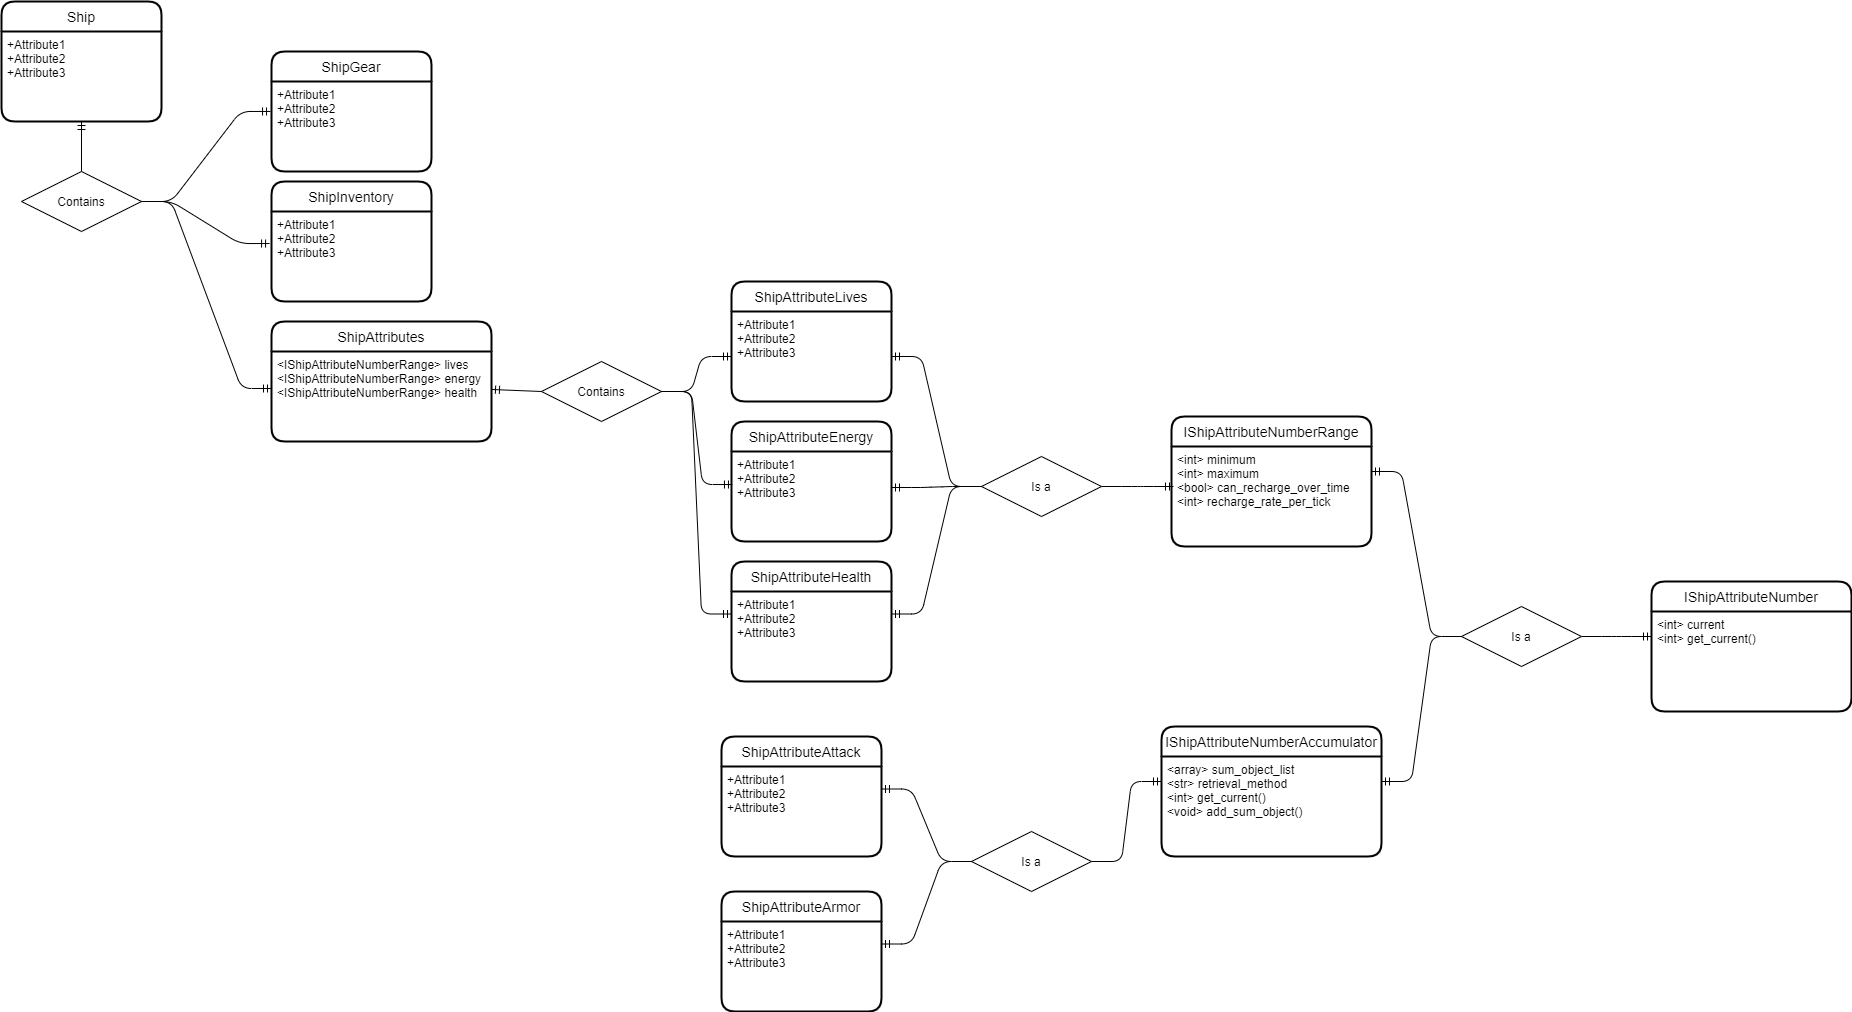

The diagram above was exported from draw.io. Its source (the exported page's mxGraphModel, read from the mxfile embedded in the PNG):
<mxGraphModel dx="1086" dy="806" grid="1" gridSize="10" guides="1" tooltips="1" connect="1" arrows="1" fold="1" page="1" pageScale="1" pageWidth="850" pageHeight="1100" math="0" shadow="0">
  <root>
    <mxCell id="0" />
    <mxCell id="1" parent="0" />
    <mxCell id="mEbAC2S-BGfCvlYAvzL6-27" value="ShipInventory" style="swimlane;childLayout=stackLayout;horizontal=1;startSize=30;horizontalStack=0;rounded=1;fontSize=14;fontStyle=0;strokeWidth=2;resizeParent=0;resizeLast=1;shadow=0;dashed=0;align=center;" parent="1" vertex="1">
      <mxGeometry x="290" y="190" width="160" height="120" as="geometry" />
    </mxCell>
    <mxCell id="mEbAC2S-BGfCvlYAvzL6-28" value="+Attribute1&#10;+Attribute2&#10;+Attribute3" style="align=left;strokeColor=none;fillColor=none;spacingLeft=4;fontSize=12;verticalAlign=top;resizable=0;rotatable=0;part=1;" parent="mEbAC2S-BGfCvlYAvzL6-27" vertex="1">
      <mxGeometry y="30" width="160" height="90" as="geometry" />
    </mxCell>
    <mxCell id="mEbAC2S-BGfCvlYAvzL6-29" value="ShipGear" style="swimlane;childLayout=stackLayout;horizontal=1;startSize=30;horizontalStack=0;rounded=1;fontSize=14;fontStyle=0;strokeWidth=2;resizeParent=0;resizeLast=1;shadow=0;dashed=0;align=center;" parent="1" vertex="1">
      <mxGeometry x="290" y="60" width="160" height="120" as="geometry" />
    </mxCell>
    <mxCell id="mEbAC2S-BGfCvlYAvzL6-30" value="+Attribute1&#10;+Attribute2&#10;+Attribute3" style="align=left;strokeColor=none;fillColor=none;spacingLeft=4;fontSize=12;verticalAlign=top;resizable=0;rotatable=0;part=1;" parent="mEbAC2S-BGfCvlYAvzL6-29" vertex="1">
      <mxGeometry y="30" width="160" height="90" as="geometry" />
    </mxCell>
    <mxCell id="mEbAC2S-BGfCvlYAvzL6-25" value="Ship" style="swimlane;childLayout=stackLayout;horizontal=1;startSize=30;horizontalStack=0;rounded=1;fontSize=14;fontStyle=0;strokeWidth=2;resizeParent=0;resizeLast=1;shadow=0;dashed=0;align=center;" parent="1" vertex="1">
      <mxGeometry x="20" y="10" width="160" height="120" as="geometry" />
    </mxCell>
    <mxCell id="mEbAC2S-BGfCvlYAvzL6-26" value="+Attribute1&#10;+Attribute2&#10;+Attribute3" style="align=left;strokeColor=none;fillColor=none;spacingLeft=4;fontSize=12;verticalAlign=top;resizable=0;rotatable=0;part=1;" parent="mEbAC2S-BGfCvlYAvzL6-25" vertex="1">
      <mxGeometry y="30" width="160" height="90" as="geometry" />
    </mxCell>
    <mxCell id="mEbAC2S-BGfCvlYAvzL6-39" value="Contains" style="shape=rhombus;perimeter=rhombusPerimeter;whiteSpace=wrap;html=1;align=center;" parent="1" vertex="1">
      <mxGeometry x="40" y="180" width="120" height="60" as="geometry" />
    </mxCell>
    <mxCell id="mEbAC2S-BGfCvlYAvzL6-40" value="" style="fontSize=12;html=1;endArrow=none;startArrow=ERmandOne;exitX=0.5;exitY=1;exitDx=0;exitDy=0;entryX=0.5;entryY=0;entryDx=0;entryDy=0;endFill=0;" parent="1" source="mEbAC2S-BGfCvlYAvzL6-26" target="mEbAC2S-BGfCvlYAvzL6-39" edge="1">
      <mxGeometry width="100" height="100" relative="1" as="geometry">
        <mxPoint x="370" y="240" as="sourcePoint" />
        <mxPoint x="470" y="140" as="targetPoint" />
      </mxGeometry>
    </mxCell>
    <mxCell id="mEbAC2S-BGfCvlYAvzL6-41" value="" style="edgeStyle=entityRelationEdgeStyle;fontSize=12;html=1;endArrow=ERmandOne;startArrow=none;exitX=1;exitY=0.5;exitDx=0;exitDy=0;entryX=-0.006;entryY=0.333;entryDx=0;entryDy=0;entryPerimeter=0;startFill=0;" parent="1" source="mEbAC2S-BGfCvlYAvzL6-39" target="mEbAC2S-BGfCvlYAvzL6-30" edge="1">
      <mxGeometry width="100" height="100" relative="1" as="geometry">
        <mxPoint x="370" y="240" as="sourcePoint" />
        <mxPoint x="470" y="140" as="targetPoint" />
      </mxGeometry>
    </mxCell>
    <mxCell id="mEbAC2S-BGfCvlYAvzL6-42" value="" style="edgeStyle=entityRelationEdgeStyle;fontSize=12;html=1;endArrow=ERmandOne;startArrow=none;exitX=1;exitY=0.5;exitDx=0;exitDy=0;entryX=-0.012;entryY=0.356;entryDx=0;entryDy=0;entryPerimeter=0;startFill=0;" parent="1" source="mEbAC2S-BGfCvlYAvzL6-39" target="mEbAC2S-BGfCvlYAvzL6-28" edge="1">
      <mxGeometry width="100" height="100" relative="1" as="geometry">
        <mxPoint x="170" y="220" as="sourcePoint" />
        <mxPoint x="299.03999999999996" y="129.97000000000003" as="targetPoint" />
      </mxGeometry>
    </mxCell>
    <mxCell id="mEbAC2S-BGfCvlYAvzL6-43" value="ShipAttributes" style="swimlane;childLayout=stackLayout;horizontal=1;startSize=30;horizontalStack=0;rounded=1;fontSize=14;fontStyle=0;strokeWidth=2;resizeParent=0;resizeLast=1;shadow=0;dashed=0;align=center;" parent="1" vertex="1">
      <mxGeometry x="290" y="330" width="220" height="120" as="geometry" />
    </mxCell>
    <mxCell id="mEbAC2S-BGfCvlYAvzL6-44" value="&lt;IShipAttributeNumberRange&gt; lives&#10;&lt;IShipAttributeNumberRange&gt; energy&#10;&lt;IShipAttributeNumberRange&gt; health" style="align=left;strokeColor=none;fillColor=none;spacingLeft=4;fontSize=12;verticalAlign=top;resizable=0;rotatable=0;part=1;" parent="mEbAC2S-BGfCvlYAvzL6-43" vertex="1">
      <mxGeometry y="30" width="220" height="90" as="geometry" />
    </mxCell>
    <mxCell id="mEbAC2S-BGfCvlYAvzL6-45" value="" style="edgeStyle=entityRelationEdgeStyle;fontSize=12;html=1;endArrow=ERmandOne;startArrow=none;exitX=1;exitY=0.5;exitDx=0;exitDy=0;entryX=0;entryY=0.411;entryDx=0;entryDy=0;entryPerimeter=0;startFill=0;" parent="1" source="mEbAC2S-BGfCvlYAvzL6-39" target="mEbAC2S-BGfCvlYAvzL6-44" edge="1">
      <mxGeometry width="100" height="100" relative="1" as="geometry">
        <mxPoint x="170" y="220" as="sourcePoint" />
        <mxPoint x="298.0799999999999" y="262.03999999999996" as="targetPoint" />
      </mxGeometry>
    </mxCell>
    <mxCell id="mEbAC2S-BGfCvlYAvzL6-47" value="Contains" style="shape=rhombus;perimeter=rhombusPerimeter;whiteSpace=wrap;html=1;align=center;" parent="1" vertex="1">
      <mxGeometry x="560" y="370" width="120" height="60" as="geometry" />
    </mxCell>
    <mxCell id="mEbAC2S-BGfCvlYAvzL6-48" value="" style="fontSize=12;html=1;endArrow=none;startArrow=ERmandOne;exitX=1;exitY=0.422;exitDx=0;exitDy=0;entryX=0;entryY=0.5;entryDx=0;entryDy=0;endFill=0;exitPerimeter=0;" parent="1" source="mEbAC2S-BGfCvlYAvzL6-44" target="mEbAC2S-BGfCvlYAvzL6-47" edge="1">
      <mxGeometry width="100" height="100" relative="1" as="geometry">
        <mxPoint x="110" y="140" as="sourcePoint" />
        <mxPoint x="110" y="190" as="targetPoint" />
      </mxGeometry>
    </mxCell>
    <mxCell id="mEbAC2S-BGfCvlYAvzL6-49" value="" style="edgeStyle=entityRelationEdgeStyle;fontSize=12;html=1;endArrow=ERmandOne;startArrow=none;exitX=1;exitY=0.5;exitDx=0;exitDy=0;entryX=0;entryY=0.5;entryDx=0;entryDy=0;startFill=0;" parent="1" source="mEbAC2S-BGfCvlYAvzL6-47" target="mEbAC2S-BGfCvlYAvzL6-32" edge="1">
      <mxGeometry width="100" height="100" relative="1" as="geometry">
        <mxPoint x="170" y="220" as="sourcePoint" />
        <mxPoint x="299.03999999999996" y="129.97000000000003" as="targetPoint" />
      </mxGeometry>
    </mxCell>
    <mxCell id="mEbAC2S-BGfCvlYAvzL6-50" value="" style="edgeStyle=entityRelationEdgeStyle;fontSize=12;html=1;endArrow=ERmandOne;startArrow=none;exitX=1;exitY=0.5;exitDx=0;exitDy=0;entryX=0.006;entryY=0.367;entryDx=0;entryDy=0;startFill=0;entryPerimeter=0;" parent="1" source="mEbAC2S-BGfCvlYAvzL6-47" target="mEbAC2S-BGfCvlYAvzL6-34" edge="1">
      <mxGeometry width="100" height="100" relative="1" as="geometry">
        <mxPoint x="630" y="410" as="sourcePoint" />
        <mxPoint x="700" y="375" as="targetPoint" />
      </mxGeometry>
    </mxCell>
    <mxCell id="mEbAC2S-BGfCvlYAvzL6-51" value="" style="edgeStyle=entityRelationEdgeStyle;fontSize=12;html=1;endArrow=ERmandOne;startArrow=none;exitX=1;exitY=0.5;exitDx=0;exitDy=0;entryX=0;entryY=0.25;entryDx=0;entryDy=0;startFill=0;" parent="1" source="mEbAC2S-BGfCvlYAvzL6-47" target="mEbAC2S-BGfCvlYAvzL6-37" edge="1">
      <mxGeometry width="100" height="100" relative="1" as="geometry">
        <mxPoint x="630" y="410" as="sourcePoint" />
        <mxPoint x="700.96" y="503.03" as="targetPoint" />
      </mxGeometry>
    </mxCell>
    <mxCell id="mEbAC2S-BGfCvlYAvzL6-52" value="Is a" style="shape=rhombus;perimeter=rhombusPerimeter;whiteSpace=wrap;html=1;align=center;" parent="1" vertex="1">
      <mxGeometry x="1000" y="465" width="120" height="60" as="geometry" />
    </mxCell>
    <mxCell id="mEbAC2S-BGfCvlYAvzL6-53" value="" style="edgeStyle=entityRelationEdgeStyle;fontSize=12;html=1;endArrow=none;startArrow=ERmandOne;exitX=1;exitY=0.5;exitDx=0;exitDy=0;entryX=0;entryY=0.5;entryDx=0;entryDy=0;endFill=0;" parent="1" source="mEbAC2S-BGfCvlYAvzL6-32" target="mEbAC2S-BGfCvlYAvzL6-52" edge="1">
      <mxGeometry width="100" height="100" relative="1" as="geometry">
        <mxPoint x="810" y="440" as="sourcePoint" />
        <mxPoint x="910" y="340" as="targetPoint" />
      </mxGeometry>
    </mxCell>
    <mxCell id="mEbAC2S-BGfCvlYAvzL6-54" value="" style="edgeStyle=entityRelationEdgeStyle;fontSize=12;html=1;endArrow=none;startArrow=ERmandOne;exitX=1;exitY=0.4;exitDx=0;exitDy=0;entryX=0;entryY=0.5;entryDx=0;entryDy=0;endFill=0;exitPerimeter=0;" parent="1" source="mEbAC2S-BGfCvlYAvzL6-34" target="mEbAC2S-BGfCvlYAvzL6-52" edge="1">
      <mxGeometry width="100" height="100" relative="1" as="geometry">
        <mxPoint x="860" y="375" as="sourcePoint" />
        <mxPoint x="920" y="500" as="targetPoint" />
      </mxGeometry>
    </mxCell>
    <mxCell id="mEbAC2S-BGfCvlYAvzL6-55" value="" style="edgeStyle=entityRelationEdgeStyle;fontSize=12;html=1;endArrow=none;startArrow=ERmandOne;exitX=1;exitY=0.25;exitDx=0;exitDy=0;entryX=0;entryY=0.5;entryDx=0;entryDy=0;endFill=0;" parent="1" source="mEbAC2S-BGfCvlYAvzL6-37" target="mEbAC2S-BGfCvlYAvzL6-52" edge="1">
      <mxGeometry width="100" height="100" relative="1" as="geometry">
        <mxPoint x="860" y="375" as="sourcePoint" />
        <mxPoint x="920" y="500" as="targetPoint" />
      </mxGeometry>
    </mxCell>
    <mxCell id="mEbAC2S-BGfCvlYAvzL6-56" value="" style="edgeStyle=entityRelationEdgeStyle;fontSize=12;html=1;endArrow=ERmandOne;startArrow=none;exitX=1;exitY=0.5;exitDx=0;exitDy=0;entryX=0.01;entryY=0.4;entryDx=0;entryDy=0;startFill=0;entryPerimeter=0;" parent="1" source="mEbAC2S-BGfCvlYAvzL6-52" target="mEbAC2S-BGfCvlYAvzL6-8" edge="1">
      <mxGeometry width="100" height="100" relative="1" as="geometry">
        <mxPoint x="1040" y="470" as="sourcePoint" />
        <mxPoint x="1110" y="435" as="targetPoint" />
      </mxGeometry>
    </mxCell>
    <mxCell id="mEbAC2S-BGfCvlYAvzL6-31" value="ShipAttributeLives" style="swimlane;childLayout=stackLayout;horizontal=1;startSize=30;horizontalStack=0;rounded=1;fontSize=14;fontStyle=0;strokeWidth=2;resizeParent=0;resizeLast=1;shadow=0;dashed=0;align=center;" parent="1" vertex="1">
      <mxGeometry x="750" y="290" width="160" height="120" as="geometry" />
    </mxCell>
    <mxCell id="mEbAC2S-BGfCvlYAvzL6-32" value="+Attribute1&#10;+Attribute2&#10;+Attribute3" style="align=left;strokeColor=none;fillColor=none;spacingLeft=4;fontSize=12;verticalAlign=top;resizable=0;rotatable=0;part=1;" parent="mEbAC2S-BGfCvlYAvzL6-31" vertex="1">
      <mxGeometry y="30" width="160" height="90" as="geometry" />
    </mxCell>
    <mxCell id="mEbAC2S-BGfCvlYAvzL6-36" value="ShipAttributeHealth" style="swimlane;childLayout=stackLayout;horizontal=1;startSize=30;horizontalStack=0;rounded=1;fontSize=14;fontStyle=0;strokeWidth=2;resizeParent=0;resizeLast=1;shadow=0;dashed=0;align=center;" parent="1" vertex="1">
      <mxGeometry x="750" y="570" width="160" height="120" as="geometry" />
    </mxCell>
    <mxCell id="mEbAC2S-BGfCvlYAvzL6-37" value="+Attribute1&#10;+Attribute2&#10;+Attribute3" style="align=left;strokeColor=none;fillColor=none;spacingLeft=4;fontSize=12;verticalAlign=top;resizable=0;rotatable=0;part=1;" parent="mEbAC2S-BGfCvlYAvzL6-36" vertex="1">
      <mxGeometry y="30" width="160" height="90" as="geometry" />
    </mxCell>
    <mxCell id="mEbAC2S-BGfCvlYAvzL6-7" value="IShipAttributeNumberRange" style="swimlane;childLayout=stackLayout;horizontal=1;startSize=30;horizontalStack=0;rounded=1;fontSize=14;fontStyle=0;strokeWidth=2;resizeParent=0;resizeLast=1;shadow=0;dashed=0;align=center;" parent="1" vertex="1">
      <mxGeometry x="1190" y="425" width="200" height="130" as="geometry" />
    </mxCell>
    <mxCell id="mEbAC2S-BGfCvlYAvzL6-8" value="&lt;int&gt; minimum&#10;&lt;int&gt; maximum&#10;&lt;bool&gt; can_recharge_over_time&#10;&lt;int&gt; recharge_rate_per_tick&#10;" style="align=left;strokeColor=none;fillColor=none;spacingLeft=4;fontSize=12;verticalAlign=top;resizable=0;rotatable=0;part=1;" parent="mEbAC2S-BGfCvlYAvzL6-7" vertex="1">
      <mxGeometry y="30" width="200" height="100" as="geometry" />
    </mxCell>
    <mxCell id="mEbAC2S-BGfCvlYAvzL6-33" value="ShipAttributeEnergy" style="swimlane;childLayout=stackLayout;horizontal=1;startSize=30;horizontalStack=0;rounded=1;fontSize=14;fontStyle=0;strokeWidth=2;resizeParent=0;resizeLast=1;shadow=0;dashed=0;align=center;" parent="1" vertex="1">
      <mxGeometry x="750" y="430" width="160" height="120" as="geometry" />
    </mxCell>
    <mxCell id="mEbAC2S-BGfCvlYAvzL6-34" value="+Attribute1&#10;+Attribute2&#10;+Attribute3" style="align=left;strokeColor=none;fillColor=none;spacingLeft=4;fontSize=12;verticalAlign=top;resizable=0;rotatable=0;part=1;" parent="mEbAC2S-BGfCvlYAvzL6-33" vertex="1">
      <mxGeometry y="30" width="160" height="90" as="geometry" />
    </mxCell>
    <mxCell id="mEbAC2S-BGfCvlYAvzL6-61" value="Is a" style="shape=rhombus;perimeter=rhombusPerimeter;whiteSpace=wrap;html=1;align=center;" parent="1" vertex="1">
      <mxGeometry x="1480" y="615" width="120" height="60" as="geometry" />
    </mxCell>
    <mxCell id="mEbAC2S-BGfCvlYAvzL6-62" value="" style="edgeStyle=entityRelationEdgeStyle;fontSize=12;html=1;endArrow=none;startArrow=ERmandOne;exitX=1;exitY=0.25;exitDx=0;exitDy=0;entryX=0;entryY=0.5;entryDx=0;entryDy=0;endFill=0;" parent="1" source="mEbAC2S-BGfCvlYAvzL6-8" target="mEbAC2S-BGfCvlYAvzL6-61" edge="1">
      <mxGeometry width="100" height="100" relative="1" as="geometry">
        <mxPoint x="1450" y="480" as="sourcePoint" />
        <mxPoint x="1540" y="610" as="targetPoint" />
      </mxGeometry>
    </mxCell>
    <mxCell id="mEbAC2S-BGfCvlYAvzL6-63" value="" style="edgeStyle=entityRelationEdgeStyle;fontSize=12;html=1;endArrow=none;startArrow=ERmandOne;exitX=1;exitY=0.25;exitDx=0;exitDy=0;entryX=0;entryY=0.5;entryDx=0;entryDy=0;endFill=0;" parent="1" source="mEbAC2S-BGfCvlYAvzL6-23" target="mEbAC2S-BGfCvlYAvzL6-61" edge="1">
      <mxGeometry width="100" height="100" relative="1" as="geometry">
        <mxPoint x="1400" y="490" as="sourcePoint" />
        <mxPoint x="1490" y="655" as="targetPoint" />
      </mxGeometry>
    </mxCell>
    <mxCell id="mEbAC2S-BGfCvlYAvzL6-64" value="" style="edgeStyle=entityRelationEdgeStyle;fontSize=12;html=1;endArrow=ERmandOne;startArrow=none;exitX=1;exitY=0.5;exitDx=0;exitDy=0;entryX=0;entryY=0.25;entryDx=0;entryDy=0;startFill=0;" parent="1" source="mEbAC2S-BGfCvlYAvzL6-61" target="mEbAC2S-BGfCvlYAvzL6-60" edge="1">
      <mxGeometry width="100" height="100" relative="1" as="geometry">
        <mxPoint x="1130" y="505" as="sourcePoint" />
        <mxPoint x="1202" y="505" as="targetPoint" />
      </mxGeometry>
    </mxCell>
    <mxCell id="mEbAC2S-BGfCvlYAvzL6-59" value="IShipAttributeNumber" style="swimlane;childLayout=stackLayout;horizontal=1;startSize=30;horizontalStack=0;rounded=1;fontSize=14;fontStyle=0;strokeWidth=2;resizeParent=0;resizeLast=1;shadow=0;dashed=0;align=center;" parent="1" vertex="1">
      <mxGeometry x="1670" y="590" width="200" height="130" as="geometry" />
    </mxCell>
    <mxCell id="mEbAC2S-BGfCvlYAvzL6-60" value="&lt;int&gt; current&#10;&lt;int&gt; get_current()&#10;" style="align=left;strokeColor=none;fillColor=none;spacingLeft=4;fontSize=12;verticalAlign=top;resizable=0;rotatable=0;part=1;" parent="mEbAC2S-BGfCvlYAvzL6-59" vertex="1">
      <mxGeometry y="30" width="200" height="100" as="geometry" />
    </mxCell>
    <mxCell id="mEbAC2S-BGfCvlYAvzL6-65" value="Is a" style="shape=rhombus;perimeter=rhombusPerimeter;whiteSpace=wrap;html=1;align=center;" parent="1" vertex="1">
      <mxGeometry x="990" y="840" width="120" height="60" as="geometry" />
    </mxCell>
    <mxCell id="mEbAC2S-BGfCvlYAvzL6-66" value="" style="edgeStyle=entityRelationEdgeStyle;fontSize=12;html=1;endArrow=ERmandOne;startArrow=none;exitX=1;exitY=0.5;exitDx=0;exitDy=0;entryX=0;entryY=0.25;entryDx=0;entryDy=0;startFill=0;" parent="1" source="mEbAC2S-BGfCvlYAvzL6-65" target="mEbAC2S-BGfCvlYAvzL6-23" edge="1">
      <mxGeometry width="100" height="100" relative="1" as="geometry">
        <mxPoint x="1130" y="505" as="sourcePoint" />
        <mxPoint x="1202" y="505" as="targetPoint" />
      </mxGeometry>
    </mxCell>
    <mxCell id="mEbAC2S-BGfCvlYAvzL6-22" value="IShipAttributeNumberAccumulator" style="swimlane;childLayout=stackLayout;horizontal=1;startSize=30;horizontalStack=0;rounded=1;fontSize=14;fontStyle=0;strokeWidth=2;resizeParent=0;resizeLast=1;shadow=0;dashed=0;align=center;" parent="1" vertex="1">
      <mxGeometry x="1180" y="735" width="220" height="130" as="geometry" />
    </mxCell>
    <mxCell id="mEbAC2S-BGfCvlYAvzL6-23" value="&lt;array&gt; sum_object_list&#10;&lt;str&gt; retrieval_method&#10;&lt;int&gt; get_current()&#10;&lt;void&gt; add_sum_object()" style="align=left;strokeColor=none;fillColor=none;spacingLeft=4;fontSize=12;verticalAlign=top;resizable=0;rotatable=0;part=1;" parent="mEbAC2S-BGfCvlYAvzL6-22" vertex="1">
      <mxGeometry y="30" width="220" height="100" as="geometry" />
    </mxCell>
    <mxCell id="mEbAC2S-BGfCvlYAvzL6-67" value="" style="edgeStyle=entityRelationEdgeStyle;fontSize=12;html=1;endArrow=none;startArrow=ERmandOne;exitX=1;exitY=0.25;exitDx=0;exitDy=0;entryX=0;entryY=0.5;entryDx=0;entryDy=0;endFill=0;" parent="1" source="mEbAC2S-BGfCvlYAvzL6-58" target="mEbAC2S-BGfCvlYAvzL6-65" edge="1">
      <mxGeometry width="100" height="100" relative="1" as="geometry">
        <mxPoint x="920" y="632.5" as="sourcePoint" />
        <mxPoint x="1010" y="505" as="targetPoint" />
      </mxGeometry>
    </mxCell>
    <mxCell id="mEbAC2S-BGfCvlYAvzL6-70" value="" style="edgeStyle=entityRelationEdgeStyle;fontSize=12;html=1;endArrow=none;startArrow=ERmandOne;exitX=1;exitY=0.25;exitDx=0;exitDy=0;entryX=0;entryY=0.5;entryDx=0;entryDy=0;endFill=0;" parent="1" source="mEbAC2S-BGfCvlYAvzL6-69" target="mEbAC2S-BGfCvlYAvzL6-65" edge="1">
      <mxGeometry width="100" height="100" relative="1" as="geometry">
        <mxPoint x="910" y="802.5" as="sourcePoint" />
        <mxPoint x="990" y="840" as="targetPoint" />
      </mxGeometry>
    </mxCell>
    <mxCell id="mEbAC2S-BGfCvlYAvzL6-68" value="ShipAttributeArmor" style="swimlane;childLayout=stackLayout;horizontal=1;startSize=30;horizontalStack=0;rounded=1;fontSize=14;fontStyle=0;strokeWidth=2;resizeParent=0;resizeLast=1;shadow=0;dashed=0;align=center;" parent="1" vertex="1">
      <mxGeometry x="740" y="900" width="160" height="120" as="geometry" />
    </mxCell>
    <mxCell id="mEbAC2S-BGfCvlYAvzL6-69" value="+Attribute1&#10;+Attribute2&#10;+Attribute3" style="align=left;strokeColor=none;fillColor=none;spacingLeft=4;fontSize=12;verticalAlign=top;resizable=0;rotatable=0;part=1;" parent="mEbAC2S-BGfCvlYAvzL6-68" vertex="1">
      <mxGeometry y="30" width="160" height="90" as="geometry" />
    </mxCell>
    <mxCell id="mEbAC2S-BGfCvlYAvzL6-71" style="edgeStyle=none;rounded=0;orthogonalLoop=1;jettySize=auto;html=1;exitX=0.75;exitY=0;exitDx=0;exitDy=0;startArrow=none;startFill=0;endArrow=none;endFill=0;" parent="mEbAC2S-BGfCvlYAvzL6-68" source="mEbAC2S-BGfCvlYAvzL6-69" target="mEbAC2S-BGfCvlYAvzL6-69" edge="1">
      <mxGeometry relative="1" as="geometry" />
    </mxCell>
    <mxCell id="mEbAC2S-BGfCvlYAvzL6-57" value="ShipAttributeAttack" style="swimlane;childLayout=stackLayout;horizontal=1;startSize=30;horizontalStack=0;rounded=1;fontSize=14;fontStyle=0;strokeWidth=2;resizeParent=0;resizeLast=1;shadow=0;dashed=0;align=center;" parent="1" vertex="1">
      <mxGeometry x="740" y="745" width="160" height="120" as="geometry" />
    </mxCell>
    <mxCell id="mEbAC2S-BGfCvlYAvzL6-58" value="+Attribute1&#10;+Attribute2&#10;+Attribute3" style="align=left;strokeColor=none;fillColor=none;spacingLeft=4;fontSize=12;verticalAlign=top;resizable=0;rotatable=0;part=1;" parent="mEbAC2S-BGfCvlYAvzL6-57" vertex="1">
      <mxGeometry y="30" width="160" height="90" as="geometry" />
    </mxCell>
  </root>
</mxGraphModel>